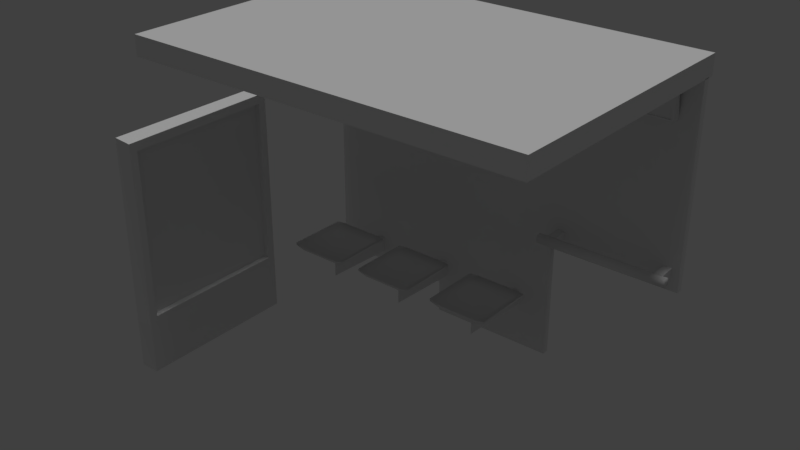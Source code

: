 # Source: 1.blend  (saved by Blender 2.79.0; exported with 4.5.12 LTS)
import bpy
from mathutils import Matrix  # noqa: F401  (used for matrix-valued properties, if any)

bpy.ops.wm.read_factory_settings(use_empty=True)
scene = bpy.context.scene
scene.name = 'Scene'

# ---- collections
col_collection_1 = bpy.data.collections.new('Collection 1'); scene.collection.children.link(col_collection_1)

# ---- materials (node trees are filled in below, after node groups)
mat_material = bpy.data.materials.new('Material')
mat_material.alpha_threshold = 0.0
mat_material.use_transparent_shadow = False
mat_material.roughness = 0.5
mat_material.specular_intensity = 0.1667
mat_material.line_color = (0.0, 0.0, 0.0, 1.0)

# ---- material node trees

# ---- world
world_world = bpy.data.worlds.new('World'); scene.world = world_world
world_world.color = (0.05088, 0.05088, 0.05088)
world_world.use_sun_shadow = False
world_world.sun_shadow_jitter_overblur = 0.0
world_world.cycles.sampling_method = 'MANUAL'

# ---- lights
light_hemi = bpy.data.lights.new('Hemi', 'SUN')
light_hemi.transmission_factor = 0.0
light_hemi.angle = 0.1993
light_hemi.energy = 1.0
light_hemi.shadow_buffer_clip_start = 0.5
light_hemi.shadow_soft_size = 0.1
light_hemi.shadow_cascade_max_distance = 1000.0

# ---- meshes
me_cube_001 = bpy.data.meshes.new('Cube.001')
me_cube_001.from_pydata([(-1.673, -0.3791, 9.418e-06), (-1.673, -0.209, 9.418e-06), (1.663, -0.3791, 9.418e-06), (1.663, -0.3791, 8.05), (1.663, -0.209, 9.418e-06), (4.999, -0.209, 3.03), (4.999, -0.3791, 8.05), (4.999, -0.3791, 3.03), (-1.673, -0.3791, 8.05), (1.663, -0.209, 8.05), (-1.673, -0.3791, 3.03), (-1.673, -0.3791, 0.8615), (-5.009, -0.209, 8.05), (-5.009, -0.209, 0.8615), (-5.009, -0.3791, 0.8615), (-1.673, -0.209, 8.05), (-5.009, -0.3791, 8.05), (-1.673, -0.209, 0.8615), (-5.009, -0.209, 3.03), (2.53, -0.5451, 7.035), (2.53, -0.7192, 8.047), (2.53, -0.3654, 7.066), (2.53, -0.5395, 8.077), (4.53, -0.5451, 7.035), (4.53, -0.7192, 8.047), (4.53, -0.3654, 7.066), (4.53, -0.5395, 8.077), (2.609, -0.552, 7.075), (2.609, -0.7124, 8.007), (4.451, -0.7124, 8.007), (4.451, -0.552, 7.075), (2.609, -0.5279, 7.079), (2.609, -0.6883, 8.011), (4.451, -0.6883, 8.011), (4.451, -0.5279, 7.079), (1.808, -0.9023, 3.367), (1.808, -0.9023, 3.584), (1.808, -0.2917, 3.367), (1.808, -0.2917, 3.584), (2.025, -0.9023, 3.367), (2.025, -0.9023, 3.584), (2.025, -0.2917, 3.367), (2.025, -0.2917, 3.584), (4.581, -0.9023, 3.367), (4.581, -0.9023, 3.584), (4.581, -0.2917, 3.367), (4.581, -0.2917, 3.584), (4.798, -0.9023, 3.367), (4.798, -0.9023, 3.584), (4.798, -0.2917, 3.367), (4.798, -0.2917, 3.584), (4.939, -1.039, 3.516), (1.649, -1.039, 3.516), (4.939, -1.003, 3.603), (1.649, -1.003, 3.603), (4.939, -0.9156, 3.639), (1.649, -0.9156, 3.639), (4.939, -0.8279, 3.603), (1.649, -0.8279, 3.603), (4.939, -0.7916, 3.516), (1.649, -0.7916, 3.516), (4.939, -0.8279, 3.428), (1.649, -0.8279, 3.428), (4.939, -0.9156, 3.392), (1.649, -0.9156, 3.392), (4.939, -1.003, 3.428), (1.649, -1.003, 3.428), (0.7495, -2.27, 1.144), (0.6583, -0.3041, 1.144), (0.6583, -0.3041, 1.542), (0.7495, -2.27, 1.542), (0.8407, -0.3041, 1.144), (0.8407, -0.3041, 1.542), (-0.06332, -2.848, 2.029), (1.529, -2.848, 2.029), (-0.06332, -1.255, 2.029), (1.529, -1.255, 2.029), (-0.06332, -1.255, 2.09), (-0.06332, -2.848, 2.09), (1.529, -2.848, 2.09), (1.529, -1.255, 2.09), (1.344, -2.848, 1.959), (1.344, -1.255, 1.959), (1.344, -2.848, 2.019), (1.344, -1.255, 2.115), (0.1878, -1.255, 1.959), (0.1878, -1.255, 2.115), (0.1878, -2.848, 1.959), (0.1878, -2.848, 2.019), (-0.06332, -1.54, 2.029), (1.529, -1.54, 2.029), (-0.06332, -1.54, 2.09), (1.529, -1.54, 2.09), (1.344, -1.54, 2.019), (1.344, -1.54, 1.959), (0.1878, -1.54, 1.959), (0.1878, -1.54, 2.019), (0.728, -2.221, 1.396), (0.728, -1.516, 1.396), (0.728, -2.221, 1.95), (0.728, -1.516, 1.95), (0.7778, -2.221, 1.95), (0.7778, -2.221, 1.396), (0.7778, -1.516, 1.396), (0.7778, -1.516, 1.95), (4.939, -0.9156, 3.516), (1.649, -0.9156, 3.516), (-5.23, -2.967, 0.01535), (-5.231, -7.109, -0.01503), (-5.693, -7.131, 9.418e-06), (-5.693, -2.99, 9.418e-06), (-5.189, -3.012, 6.098), (-5.189, -7.154, 6.067), (-5.693, -7.131, 6.083), (-5.693, -2.99, 6.083), (-5.221, -2.977, 1.294), (-5.222, -7.118, 1.264), (-5.693, -7.131, 1.279), (-5.693, -2.99, 1.279), (-5.208, -2.977, 1.294), (-5.175, -3.012, 6.098), (-5.208, -7.118, 1.264), (-5.176, -7.154, 6.067), (-5.345, -6.954, 5.84), (-5.345, -3.208, 5.868), (-5.375, -6.922, 1.496), (-5.374, -3.177, 1.524), (-5.191, -6.954, 5.839), (-5.22, -6.922, 1.495), (-5.19, -3.208, 5.867), (-5.22, -3.177, 1.523), (-5.009, -0.06593, 8.038), (-5.009, -0.06593, 8.534), (4.999, -0.06593, 8.038), (4.999, -0.06593, 8.534), (4.999, -6.803, 8.038), (-5.009, -6.803, 8.038), (-5.009, -6.803, 8.534), (4.999, -6.803, 8.534), (4.999, -0.209, 8.05), (1.663, -0.209, 3.03), (1.663, -0.3791, 3.03), (-1.673, -0.209, 3.03), (-5.009, -0.3791, 3.03), (1.663, -0.209, 0.8615), (1.663, -0.3791, 0.8615), (-0.004875, -0.06593, 8.534), (-0.004875, -0.06593, 8.038), (-0.004876, -6.803, 8.038), (-0.004876, -6.803, 8.534), (4.999, -3.434, 8.534), (-5.009, -3.434, 8.038), (-5.009, -3.434, 8.534), (4.999, -3.434, 8.038), (-0.004875, -3.434, 8.038), (-0.004875, -3.434, 8.534), (-1.519, -2.27, 1.144), (-1.61, -0.3041, 1.144), (-1.61, -0.3041, 1.542), (-1.519, -2.27, 1.542), (-1.428, -0.3041, 1.144), (-1.428, -0.3041, 1.542), (-2.332, -2.848, 2.029), (-0.739, -2.848, 2.029), (-2.332, -1.255, 2.029), (-0.739, -1.255, 2.029), (-2.332, -1.255, 2.09), (-2.332, -2.848, 2.09), (-0.739, -2.848, 2.09), (-0.739, -1.255, 2.09), (-0.9239, -2.848, 1.959), (-0.9239, -1.255, 1.959), (-0.9239, -2.848, 2.019), (-0.9239, -1.255, 2.115), (-2.081, -1.255, 1.959), (-2.081, -1.255, 2.115), (-2.081, -2.848, 1.959), (-2.081, -2.848, 2.019), (-2.332, -1.54, 2.029), (-0.739, -1.54, 2.029), (-2.332, -1.54, 2.09), (-0.739, -1.54, 2.09), (-0.9239, -1.54, 2.019), (-0.9239, -1.54, 1.959), (-2.081, -1.54, 1.959), (-2.081, -1.54, 2.019), (-1.54, -2.221, 1.396), (-1.54, -1.516, 1.396), (-1.54, -2.221, 1.95), (-1.54, -1.516, 1.95), (-1.491, -2.221, 1.95), (-1.491, -2.221, 1.396), (-1.491, -1.516, 1.396), (-1.491, -1.516, 1.95), (-3.674, -2.27, 1.144), (-3.765, -0.3041, 1.144), (-3.765, -0.3041, 1.542), (-3.674, -2.27, 1.542), (-3.583, -0.3041, 1.144), (-3.583, -0.3041, 1.542), (-4.487, -2.848, 2.029), (-2.894, -2.848, 2.029), (-4.487, -1.255, 2.029), (-2.894, -1.255, 2.029), (-4.487, -1.255, 2.09), (-4.487, -2.848, 2.09), (-2.894, -2.848, 2.09), (-2.894, -1.255, 2.09), (-3.079, -2.848, 1.959), (-3.079, -1.255, 1.959), (-3.079, -2.848, 2.019), (-3.079, -1.255, 2.115), (-4.236, -1.255, 1.959), (-4.236, -1.255, 2.115), (-4.236, -2.848, 1.959), (-4.236, -2.848, 2.019), (-4.487, -1.54, 2.029), (-2.894, -1.54, 2.029), (-4.487, -1.54, 2.09), (-2.894, -1.54, 2.09), (-3.079, -1.54, 2.019), (-3.079, -1.54, 1.959), (-4.236, -1.54, 1.959), (-4.236, -1.54, 2.019), (-3.696, -2.221, 1.396), (-3.696, -1.516, 1.396), (-3.696, -2.221, 1.95), (-3.696, -1.516, 1.95), (-3.646, -2.221, 1.95), (-3.646, -2.221, 1.396), (-3.646, -1.516, 1.396), (-3.646, -1.516, 1.95)], [(116, 121), (122, 112), (111, 120), (119, 115)], [(142, 15, 9, 140), (141, 3, 8, 10), (7, 6, 3, 141), (5, 139, 6, 7), (140, 9, 139, 5), (17, 1, 0, 11), (10, 8, 16, 143), (18, 12, 15, 142), (19, 20, 22, 21), (25, 26, 24, 23), (20, 19, 27, 28), (21, 25, 23, 19), (27, 30, 34, 31), (19, 23, 30, 27), (24, 20, 28, 29), (23, 24, 29, 30), (34, 33, 32, 31), (28, 27, 31, 32), (29, 28, 32, 33), (30, 29, 33, 34), (35, 36, 38, 37), (41, 42, 40, 39), (39, 40, 36, 35), (37, 41, 39, 35), (42, 38, 36, 40), (43, 44, 46, 45), (49, 50, 48, 47), (47, 48, 44, 43), (45, 49, 47, 43), (50, 46, 44, 48), (51, 53, 54, 52), (53, 55, 56, 54), (55, 57, 58, 56), (57, 59, 60, 58), (59, 61, 62, 60), (61, 63, 64, 62), (63, 65, 66, 64), (65, 51, 52, 66), (54, 56, 106), (67, 70, 69, 68), (71, 72, 70, 67), (68, 71, 67), (72, 69, 70), (94, 82, 76, 90), (93, 92, 80, 84), (89, 73, 78, 91), (85, 75, 77, 86), (81, 74, 79, 83), (90, 76, 80, 92), (87, 81, 83, 88), (76, 82, 84, 80), (96, 93, 84, 86), (95, 85, 82, 94), (89, 75, 85, 95), (91, 96, 86, 77), (73, 87, 88, 78), (82, 85, 86, 84), (78, 88, 96, 91), (73, 89, 95, 87), (87, 95, 94, 81), (88, 83, 93, 96), (74, 90, 92, 79), (75, 89, 91, 77), (83, 79, 92, 93), (81, 94, 90, 74), (97, 99, 100, 98), (102, 103, 104, 101), (99, 97, 102, 101), (97, 98, 103, 102), (98, 100, 104, 103), (143, 16, 12, 18), (51, 65, 105), (65, 63, 105), (63, 61, 105), (61, 59, 105), (59, 57, 105), (57, 55, 105), (55, 53, 105), (53, 51, 105), (56, 58, 106), (58, 60, 106), (60, 62, 106), (62, 64, 106), (64, 66, 106), (66, 52, 106), (52, 54, 106), (111, 114, 113, 112), (116, 112, 113, 117), (117, 113, 114, 118), (115, 107, 110, 118), (111, 115, 118, 114), (109, 117, 118, 110), (108, 116, 117, 109), (107, 115, 116, 108), (111, 112, 127, 129), (116, 115, 130, 128), (130, 129, 124, 126), (112, 116, 128, 127), (115, 111, 129, 130), (124, 123, 125, 126), (129, 127, 123, 124), (127, 128, 125, 123), (128, 130, 126, 125), (146, 147, 131, 132), (155, 152, 137, 149), (149, 137, 136, 148), (151, 136, 137, 152), (150, 138, 135, 153), (11, 10, 143, 14), (144, 140, 141, 145), (13, 18, 142, 17), (145, 141, 10, 11), (17, 142, 140, 144), (1, 17, 144, 4), (2, 145, 11, 0), (4, 144, 145, 2), (14, 143, 18, 13), (154, 153, 135, 148), (151, 154, 148, 136), (138, 149, 148, 135), (150, 155, 149, 138), (134, 133, 147, 146), (134, 146, 155, 150), (131, 147, 154, 151), (147, 133, 153, 154), (134, 150, 153, 133), (131, 151, 152, 132), (146, 132, 152, 155), (156, 159, 158, 157), (160, 161, 159, 156), (157, 160, 156), (161, 158, 159), (183, 171, 165, 179), (182, 181, 169, 173), (178, 162, 167, 180), (174, 164, 166, 175), (170, 163, 168, 172), (179, 165, 169, 181), (176, 170, 172, 177), (165, 171, 173, 169), (185, 182, 173, 175), (184, 174, 171, 183), (178, 164, 174, 184), (180, 185, 175, 166), (162, 176, 177, 167), (171, 174, 175, 173), (167, 177, 185, 180), (162, 178, 184, 176), (176, 184, 183, 170), (177, 172, 182, 185), (163, 179, 181, 168), (164, 178, 180, 166), (172, 168, 181, 182), (170, 183, 179, 163), (186, 188, 189, 187), (191, 192, 193, 190), (188, 186, 191, 190), (186, 187, 192, 191), (187, 189, 193, 192), (194, 197, 196, 195), (198, 199, 197, 194), (195, 198, 194), (199, 196, 197), (221, 209, 203, 217), (220, 219, 207, 211), (216, 200, 205, 218), (212, 202, 204, 213), (208, 201, 206, 210), (217, 203, 207, 219), (214, 208, 210, 215), (203, 209, 211, 207), (223, 220, 211, 213), (222, 212, 209, 221), (216, 202, 212, 222), (218, 223, 213, 204), (200, 214, 215, 205), (209, 212, 213, 211), (205, 215, 223, 218), (200, 216, 222, 214), (214, 222, 221, 208), (215, 210, 220, 223), (201, 217, 219, 206), (202, 216, 218, 204), (210, 206, 219, 220), (208, 221, 217, 201), (224, 226, 227, 225), (229, 230, 231, 228), (226, 224, 229, 228), (224, 225, 230, 229), (225, 227, 231, 230)])
me_cube_001.polygons.foreach_set('use_smooth', [0, 0, 0, 0, 0, 0, 0, 0, 0, 0, 0, 0, 0, 0, 0, 0, 0, 0, 0, 0, 0, 0, 0, 0, 0, 0, 0, 0, 0, 0, 1, 1, 1, 1, 1, 1, 1, 1, 1, 0, 0, 0, 0, 1, 1, 1, 1, 1, 1, 1, 1, 1, 1, 1, 1, 1, 1, 1, 1, 1, 1, 1, 1, 1, 1, 0, 0, 0, 0, 0, 0, 1, 1, 1, 1, 1, 1, 1, 1, 1, 1, 1, 1, 1, 1, 1, 0, 0, 0, 0, 0, 0, 0, 0, 0, 0, 0, 0, 0, 0, 0, 0, 0, 0, 0, 0, 0, 0, 0, 0, 0, 0, 0, 0, 0, 0, 0, 0, 0, 0, 0, 0, 0, 0, 0, 0, 0, 0, 0, 0, 0, 0, 1, 1, 1, 1, 1, 1, 1, 1, 1, 1, 1, 1, 1, 1, 1, 1, 1, 1, 1, 1, 1, 1, 0, 0, 0, 0, 0, 0, 0, 0, 0, 1, 1, 1, 1, 1, 1, 1, 1, 1, 1, 1, 1, 1, 1, 1, 1, 1, 1, 1, 1, 1, 1, 0, 0, 0, 0, 0])
_uv = me_cube_001.uv_layers.new(name='UVMap')
_uv.uv.foreach_set('vector', [0.4623, 0.6428, 0.4623, 0.8843, 0.3018, 0.8843, 0.3018, 0.6428, 0.4623, 0.6428, 0.4623, 0.8843, 0.3018, 0.8843, 0.3018, 0.6428, 0.4623, 0.6428, 0.4623, 0.8843, 0.3018, 0.8843, 0.3018, 0.6428, 0.4623, 0.6428, 0.4623, 0.8843, 0.4541, 0.8843, 0.4541, 0.6428, 0.4623, 0.6428, 0.4623, 0.8843, 0.3018, 0.8843, 0.3018, 0.6428, 0.4541, 0.5799, 0.4541, 0.5385, 0.4623, 0.5385, 0.4623, 0.5799, 0.4623, 0.6428, 0.4623, 0.8843, 0.3018, 0.8843, 0.3018, 0.6428, 0.4623, 0.6428, 0.4623, 0.8843, 0.3018, 0.8843, 0.3018, 0.6428, 0.2113, 0.9331, 0.1821, 0.9331, 0.1821, 0.9279, 0.2113, 0.9279, 0.2682, 0.9279, 0.2974, 0.9279, 0.2974, 0.9331, 0.2682, 0.9331, 0.1829, 0.9876, 0.1829, 0.9382, 0.1866, 0.9401, 0.1866, 0.9856, 0.2113, 0.9279, 0.2682, 0.9279, 0.2682, 0.9331, 0.2113, 0.9331, 0.1878, 0.9406, 0.2734, 0.9406, 0.2721, 0.9421, 0.1897, 0.9418, 0.1829, 0.9382, 0.2791, 0.9382, 0.2753, 0.9401, 0.1866, 0.9401, 0.2791, 0.9876, 0.1829, 0.9876, 0.1866, 0.9856, 0.2753, 0.9856, 0.2791, 0.9382, 0.2791, 0.9876, 0.2753, 0.9856, 0.2753, 0.9401, 0.2694, 0.9444, 0.2694, 0.9812, 0.1931, 0.9812, 0.1931, 0.9444, 0.1886, 0.9849, 0.1878, 0.9406, 0.1897, 0.9418, 0.1899, 0.9835, 0.2742, 0.9849, 0.1886, 0.9849, 0.1899, 0.9835, 0.2723, 0.9837, 0.2734, 0.9406, 0.2742, 0.9849, 0.2723, 0.9837, 0.2721, 0.9421, 0.1695, 0.8259, 0.1695, 0.8154, 0.1989, 0.8154, 0.1989, 0.8259, 0.1989, 0.8154, 0.1989, 0.8259, 0.1695, 0.8259, 0.1695, 0.8154, 0.18, 0.8154, 0.18, 0.8259, 0.1695, 0.8259, 0.1695, 0.8154, 0.1989, 0.8154, 0.1989, 0.8259, 0.1695, 0.8259, 0.1695, 0.8154, 0.1989, 0.8154, 0.1989, 0.8259, 0.1695, 0.8259, 0.1695, 0.8154, 0.1695, 0.8259, 0.1695, 0.8154, 0.1989, 0.8154, 0.1989, 0.8259, 0.1989, 0.8154, 0.1989, 0.8259, 0.1695, 0.8259, 0.1695, 0.8154, 0.18, 0.8154, 0.18, 0.8259, 0.1695, 0.8259, 0.1695, 0.8154, 0.1989, 0.8154, 0.1989, 0.8259, 0.1695, 0.8259, 0.1695, 0.8154, 0.1989, 0.8154, 0.1989, 0.8259, 0.1695, 0.8259, 0.1695, 0.8154, 0.2604, 0.8444, 0.2604, 0.8474, 0.1423, 0.8474, 0.1423, 0.8444, 0.2604, 0.8474, 0.2604, 0.8504, 0.1423, 0.8504, 0.1423, 0.8474, 0.2604, 0.8504, 0.2604, 0.8534, 0.1423, 0.8534, 0.1423, 0.8504, 0.2604, 0.8534, 0.2604, 0.8564, 0.1423, 0.8564, 0.1423, 0.8534, 0.2604, 0.8324, 0.2604, 0.8354, 0.1423, 0.8354, 0.1423, 0.8325, 0.2604, 0.8354, 0.2604, 0.8384, 0.1423, 0.8384, 0.1423, 0.8354, 0.2604, 0.8384, 0.2604, 0.8414, 0.1423, 0.8414, 0.1423, 0.8384, 0.2604, 0.8414, 0.2604, 0.8444, 0.1423, 0.8444, 0.1423, 0.8414, 0.147, 0.817, 0.1502, 0.8138, 0.1525, 0.8193, 0.1277, 0.8941, 0.1469, 0.8941, 0.1469, 0.9888, 0.1277, 0.9888, 0.1277, 0.8941, 0.1469, 0.8941, 0.1469, 0.9888, 0.1277, 0.9888, 0.15, 0.8942, 0.1588, 0.8942, 0.1544, 0.9888, 0.15, 0.8947, 0.1588, 0.8942, 0.1544, 0.9888, 0.03541, 0.9731, 0.03491, 0.9922, 0.01868, 0.9921, 0.01886, 0.9737, 0.1074, 0.9734, 0.1199, 0.9741, 0.1199, 0.9922, 0.108, 0.9922, 0.09988, 0.8784, 0.01805, 0.8784, 0.01805, 0.8746, 0.09988, 0.8746, 0.03578, 0.8806, 0.02006, 0.8762, 0.02006, 0.8724, 0.03578, 0.8708, 0.1084, 0.8739, 0.1199, 0.8783, 0.1199, 0.8821, 0.1084, 0.8777, 0.09988, 0.8746, 0.1177, 0.8746, 0.1177, 0.8784, 0.09988, 0.8784, 0.03598, 0.8739, 0.1084, 0.8739, 0.1084, 0.8777, 0.03598, 0.8777, 0.1197, 0.8762, 0.1082, 0.8806, 0.1082, 0.8708, 0.1197, 0.8724, 0.03541, 0.9731, 0.1074, 0.9734, 0.108, 0.9922, 0.03491, 0.9922, 0.1074, 0.9734, 0.108, 0.9922, 0.03491, 0.9922, 0.03541, 0.9731, 0.1199, 0.9741, 0.1199, 0.9922, 0.108, 0.9922, 0.1074, 0.9734, 0.01886, 0.9737, 0.03541, 0.9731, 0.03491, 0.9922, 0.01868, 0.9921, 0.02027, 0.8783, 0.03598, 0.8739, 0.03598, 0.8777, 0.02027, 0.8821, 0.1082, 0.8806, 0.03578, 0.8806, 0.03578, 0.8708, 0.1082, 0.8708, 0.01776, 0.8908, 0.03431, 0.8906, 0.03541, 0.9731, 0.01886, 0.9737, 0.1215, 0.8908, 0.1199, 0.9741, 0.1074, 0.9734, 0.1087, 0.8906, 0.1087, 0.8906, 0.1074, 0.9734, 0.03541, 0.9731, 0.03431, 0.8906, 0.03431, 0.8906, 0.1087, 0.8906, 0.1074, 0.9734, 0.03541, 0.9731, 0.01805, 0.8746, 0.09988, 0.8746, 0.09988, 0.8784, 0.01805, 0.8784, 0.1177, 0.8784, 0.09988, 0.8784, 0.09988, 0.8746, 0.1177, 0.8746, 0.1087, 0.8906, 0.1215, 0.8908, 0.1199, 0.9741, 0.1074, 0.9734, 0.03431, 0.8906, 0.03541, 0.9731, 0.01886, 0.9737, 0.01776, 0.8908, 0.1544, 0.9888, 0.1277, 0.9888, 0.1277, 0.9549, 0.1544, 0.9549, 0.1277, 0.9888, 0.1277, 0.9549, 0.1544, 0.9549, 0.1544, 0.9888, 0.1277, 0.9888, 0.1277, 0.9622, 0.1301, 0.9622, 0.1301, 0.9888, 0.1277, 0.9622, 0.1277, 0.9282, 0.1301, 0.9282, 0.1301, 0.9622, 0.1277, 0.9282, 0.1277, 0.9016, 0.1301, 0.9016, 0.1301, 0.9282, 0.4623, 0.6428, 0.4623, 0.8843, 0.4541, 0.8843, 0.4541, 0.6428, 0.147, 0.817, 0.1502, 0.8138, 0.1525, 0.8193, 0.1502, 0.8138, 0.1547, 0.8138, 0.1525, 0.8193, 0.1547, 0.8138, 0.158, 0.817, 0.1525, 0.8193, 0.158, 0.817, 0.158, 0.8216, 0.1525, 0.8193, 0.158, 0.8216, 0.1547, 0.8248, 0.1525, 0.8193, 0.1547, 0.8248, 0.1502, 0.8248, 0.1525, 0.8193, 0.1502, 0.8248, 0.147, 0.8216, 0.1525, 0.8193, 0.147, 0.8216, 0.147, 0.817, 0.1525, 0.8193, 0.1502, 0.8138, 0.1547, 0.8138, 0.1525, 0.8193, 0.1547, 0.8138, 0.158, 0.817, 0.1525, 0.8193, 0.158, 0.817, 0.158, 0.8216, 0.1525, 0.8193, 0.158, 0.8216, 0.1547, 0.8248, 0.1525, 0.8193, 0.1547, 0.8248, 0.1502, 0.8248, 0.1525, 0.8193, 0.1502, 0.8248, 0.147, 0.8216, 0.1525, 0.8193, 0.147, 0.8216, 0.147, 0.817, 0.1525, 0.8193, 0.7277, 0.6782, 0.7462, 0.6773, 0.7462, 0.8292, 0.7277, 0.83, 0.7289, 0.6769, 0.7289, 0.853, 0.7474, 0.8534, 0.7462, 0.6773, 0.9207, 0.7249, 0.9207, 0.8614, 0.803, 0.8614, 0.803, 0.7249, 0.8016, 0.7137, 0.8018, 0.6734, 0.8164, 0.6729, 0.8164, 0.7132, 0.7277, 0.854, 0.7289, 0.6779, 0.7462, 0.6773, 0.7462, 0.8534, 0.9321, 0.6734, 0.9321, 0.7137, 0.8018, 0.7137, 0.8018, 0.6734, 0.8164, 0.6729, 0.8164, 0.7132, 0.8016, 0.7136, 0.8018, 0.6733, 0.9321, 0.6734, 0.9321, 0.7137, 0.8018, 0.7137, 0.8018, 0.6734, 0.7711, 0.6716, 0.7711, 0.8157, 0.7631, 0.8088, 0.7631, 0.6785, 0.7711, 0.8157, 0.7711, 0.6716, 0.7631, 0.6785, 0.7631, 0.8088, 0.7847, 0.6708, 0.7847, 0.8219, 0.7793, 0.8219, 0.7793, 0.6708, 0.7711, 0.8387, 0.7711, 0.6716, 0.7642, 0.6796, 0.7642, 0.8307, 0.7711, 0.6716, 0.7711, 0.8387, 0.7642, 0.8307, 0.7642, 0.6796, 0.2598, 0.7943, 0.0261, 0.7943, 0.0261, 0.498, 0.2598, 0.498, 0.7847, 0.6708, 0.7847, 0.8011, 0.7793, 0.8011, 0.7793, 0.6708, 0.7793, 0.8219, 0.7793, 0.6708, 0.7847, 0.6708, 0.7847, 0.8219, 0.7793, 0.8011, 0.7793, 0.6708, 0.7847, 0.6708, 0.7847, 0.8011, 0.6961, 0.795, 0.6961, 0.8139, 0.5048, 0.8139, 0.5048, 0.795, 0.7003, 0.8533, 0.5005, 0.8533, 0.5005, 0.6737, 0.7003, 0.6737, 0.6961, 0.8139, 0.5048, 0.8139, 0.5048, 0.7949, 0.6961, 0.795, 0.6282, 0.8398, 0.5057, 0.8398, 0.5057, 0.8217, 0.6282, 0.8217, 0.6282, 0.8398, 0.5057, 0.8398, 0.5057, 0.8217, 0.6282, 0.8217, 0.4623, 0.5385, 0.4623, 0.6428, 0.3018, 0.6428, 0.3018, 0.5385, 0.4623, 0.5799, 0.4623, 0.6428, 0.4541, 0.6428, 0.4541, 0.5799, 0.4623, 0.5385, 0.4623, 0.6428, 0.3018, 0.6428, 0.3018, 0.5385, 0.4623, 0.5385, 0.4623, 0.6428, 0.3018, 0.6428, 0.3018, 0.5385, 0.4623, 0.5385, 0.4623, 0.6428, 0.3018, 0.6428, 0.3018, 0.5385, 0.4623, 0.497, 0.4623, 0.5385, 0.3018, 0.5385, 0.3018, 0.497, 0.4623, 0.497, 0.4623, 0.5385, 0.3018, 0.5385, 0.3018, 0.497, 0.4623, 0.5385, 0.4623, 0.5799, 0.4541, 0.5799, 0.4541, 0.5385, 0.4623, 0.5385, 0.4623, 0.6428, 0.4541, 0.6428, 0.4541, 0.5385, 0.5005, 0.8533, 0.7003, 0.8533, 0.7003, 0.6737, 0.5005, 0.6737, 0.5005, 0.8533, 0.7003, 0.8533, 0.7003, 0.6737, 0.5005, 0.6737, 0.6961, 0.8139, 0.5048, 0.8139, 0.5048, 0.795, 0.6961, 0.795, 0.7003, 0.8533, 0.5005, 0.8533, 0.5005, 0.6737, 0.7003, 0.6737, 0.6961, 0.795, 0.6961, 0.8139, 0.5048, 0.8139, 0.5048, 0.7949, 0.7003, 0.8533, 0.5005, 0.8533, 0.5005, 0.6737, 0.7003, 0.6737, 0.5005, 0.8533, 0.7003, 0.8533, 0.7003, 0.6737, 0.5005, 0.6737, 0.5005, 0.8533, 0.7003, 0.8533, 0.7003, 0.6737, 0.5005, 0.6737, 0.6282, 0.8398, 0.5057, 0.8398, 0.5057, 0.8217, 0.6282, 0.8217, 0.6282, 0.8398, 0.5057, 0.8398, 0.5057, 0.8217, 0.6282, 0.8217, 0.7003, 0.8533, 0.5005, 0.8533, 0.5005, 0.6737, 0.7003, 0.6737, 0.1277, 0.8941, 0.1469, 0.8941, 0.1469, 0.9888, 0.1277, 0.9888, 0.1277, 0.8941, 0.1469, 0.8941, 0.1469, 0.9888, 0.1277, 0.9888, 0.15, 0.8942, 0.1588, 0.8942, 0.1544, 0.9888, 0.15, 0.8947, 0.1588, 0.8942, 0.1544, 0.9888, 0.03541, 0.9731, 0.03491, 0.9922, 0.01868, 0.9921, 0.01886, 0.9737, 0.1074, 0.9734, 0.1199, 0.9741, 0.1199, 0.9922, 0.108, 0.9922, 0.09988, 0.8784, 0.01805, 0.8784, 0.01805, 0.8746, 0.09988, 0.8746, 0.03578, 0.8806, 0.02006, 0.8762, 0.02006, 0.8724, 0.03578, 0.8708, 0.1084, 0.8739, 0.1199, 0.8783, 0.1199, 0.8821, 0.1084, 0.8777, 0.09988, 0.8746, 0.1177, 0.8746, 0.1177, 0.8784, 0.09988, 0.8784, 0.03598, 0.8739, 0.1084, 0.8739, 0.1084, 0.8777, 0.03598, 0.8777, 0.1197, 0.8762, 0.1082, 0.8806, 0.1082, 0.8708, 0.1197, 0.8724, 0.03541, 0.9731, 0.1074, 0.9734, 0.108, 0.9922, 0.03491, 0.9922, 0.1074, 0.9734, 0.108, 0.9922, 0.03491, 0.9922, 0.03541, 0.9731, 0.1199, 0.9741, 0.1199, 0.9922, 0.108, 0.9922, 0.1074, 0.9734, 0.01886, 0.9737, 0.03541, 0.9731, 0.03491, 0.9922, 0.01868, 0.9921, 0.02027, 0.8783, 0.03598, 0.8739, 0.03598, 0.8777, 0.02027, 0.8821, 0.1082, 0.8806, 0.03578, 0.8806, 0.03578, 0.8708, 0.1082, 0.8708, 0.01776, 0.8908, 0.03431, 0.8906, 0.03541, 0.9731, 0.01886, 0.9737, 0.1215, 0.8908, 0.1199, 0.9741, 0.1074, 0.9734, 0.1087, 0.8906, 0.1087, 0.8906, 0.1074, 0.9734, 0.03541, 0.9731, 0.03431, 0.8906, 0.03431, 0.8906, 0.1087, 0.8906, 0.1074, 0.9734, 0.03541, 0.9731, 0.01805, 0.8746, 0.09988, 0.8746, 0.09988, 0.8784, 0.01805, 0.8784, 0.1177, 0.8784, 0.09988, 0.8784, 0.09988, 0.8746, 0.1177, 0.8746, 0.1087, 0.8906, 0.1215, 0.8908, 0.1199, 0.9741, 0.1074, 0.9734, 0.03431, 0.8906, 0.03541, 0.9731, 0.01886, 0.9737, 0.01776, 0.8908, 0.1544, 0.9888, 0.1277, 0.9888, 0.1277, 0.9549, 0.1544, 0.9549, 0.1277, 0.9888, 0.1277, 0.9549, 0.1544, 0.9549, 0.1544, 0.9888, 0.1277, 0.9888, 0.1277, 0.9622, 0.1301, 0.9622, 0.1301, 0.9888, 0.1277, 0.9622, 0.1277, 0.9282, 0.1301, 0.9282, 0.1301, 0.9622, 0.1277, 0.9282, 0.1277, 0.9016, 0.1301, 0.9016, 0.1301, 0.9282, 0.1277, 0.8941, 0.1469, 0.8941, 0.1469, 0.9888, 0.1277, 0.9888, 0.1277, 0.8941, 0.1469, 0.8941, 0.1469, 0.9888, 0.1277, 0.9888, 0.15, 0.8942, 0.1588, 0.8942, 0.1544, 0.9888, 0.15, 0.8947, 0.1588, 0.8942, 0.1544, 0.9888, 0.03541, 0.9731, 0.03491, 0.9922, 0.01868, 0.9921, 0.01886, 0.9737, 0.1074, 0.9734, 0.1199, 0.9741, 0.1199, 0.9922, 0.108, 0.9922, 0.09988, 0.8784, 0.01805, 0.8784, 0.01805, 0.8746, 0.09988, 0.8746, 0.03578, 0.8806, 0.02006, 0.8762, 0.02006, 0.8724, 0.03578, 0.8708, 0.1084, 0.8739, 0.1199, 0.8783, 0.1199, 0.8821, 0.1084, 0.8777, 0.09988, 0.8746, 0.1177, 0.8746, 0.1177, 0.8784, 0.09988, 0.8784, 0.03598, 0.8739, 0.1084, 0.8739, 0.1084, 0.8777, 0.03598, 0.8777, 0.1197, 0.8762, 0.1082, 0.8806, 0.1082, 0.8708, 0.1197, 0.8724, 0.03541, 0.9731, 0.1074, 0.9734, 0.108, 0.9922, 0.03491, 0.9922, 0.1074, 0.9734, 0.108, 0.9922, 0.03491, 0.9922, 0.03541, 0.9731, 0.1199, 0.9741, 0.1199, 0.9922, 0.108, 0.9922, 0.1074, 0.9734, 0.01886, 0.9737, 0.03541, 0.9731, 0.03491, 0.9922, 0.01868, 0.9921, 0.02027, 0.8783, 0.03598, 0.8739, 0.03598, 0.8777, 0.02027, 0.8821, 0.1082, 0.8806, 0.03578, 0.8806, 0.03578, 0.8708, 0.1082, 0.8708, 0.01776, 0.8908, 0.03431, 0.8906, 0.03541, 0.9731, 0.01886, 0.9737, 0.1215, 0.8908, 0.1199, 0.9741, 0.1074, 0.9734, 0.1087, 0.8906, 0.1087, 0.8906, 0.1074, 0.9734, 0.03541, 0.9731, 0.03431, 0.8906, 0.03431, 0.8906, 0.1087, 0.8906, 0.1074, 0.9734, 0.03541, 0.9731, 0.01805, 0.8746, 0.09988, 0.8746, 0.09988, 0.8784, 0.01805, 0.8784, 0.1177, 0.8784, 0.09988, 0.8784, 0.09988, 0.8746, 0.1177, 0.8746, 0.1087, 0.8906, 0.1215, 0.8908, 0.1199, 0.9741, 0.1074, 0.9734, 0.03431, 0.8906, 0.03541, 0.9731, 0.01886, 0.9737, 0.01776, 0.8908, 0.1544, 0.9888, 0.1277, 0.9888, 0.1277, 0.9549, 0.1544, 0.9549, 0.1277, 0.9888, 0.1277, 0.9549, 0.1544, 0.9549, 0.1544, 0.9888, 0.1277, 0.9888, 0.1277, 0.9622, 0.1301, 0.9622, 0.1301, 0.9888, 0.1277, 0.9622, 0.1277, 0.9282, 0.1301, 0.9282, 0.1301, 0.9622, 0.1277, 0.9282, 0.1277, 0.9016, 0.1301, 0.9016, 0.1301, 0.9282])
me_cube_001.materials.append(mat_material)
me_cube_001.use_remesh_preserve_volume = False
me_cube_001.use_remesh_preserve_attributes = False
me_cube_001.use_mirror_vertex_groups = False
me_cube_001.update()

# ---- objects
ob_hemi = bpy.data.objects.new('Hemi', light_hemi)
ob_cube_001 = bpy.data.objects.new('Cube.001', me_cube_001)

# ---- transforms, parenting, visibility, modifiers, constraints
ob_hemi.location = (10.53, -3.041, 13.2)
ob_hemi.lineart.crease_threshold = 0.0
ob_cube_001.location = (0.6728, 0.6521, -9.418e-06)
ob_cube_001.lineart.crease_threshold = 0.0

# ---- collection membership
col_collection_1.objects.link(ob_hemi)
col_collection_1.objects.link(ob_cube_001)

# ---- scene / render settings (as saved in the file)
scene.frame_start = 1; scene.frame_end = 250; scene.frame_set(0)
scene.render.engine = 'BLENDER_EEVEE_NEXT'
scene.render.resolution_percentage = 50
scene.render.dither_intensity = 0.0
scene.cycles.use_denoising = False
scene.cycles.samples = 128
scene.cycles.sampling_pattern = 'TABULATED_SOBOL'
scene.cycles.use_adaptive_sampling = False
scene.cycles.use_light_tree = False
scene.cycles.blur_glossy = 0.0
scene.cycles.sample_clamp_indirect = 0.0
scene.view_settings.view_transform = 'Standard'
bpy.context.view_layer.update()

# ---- added for rendering (the .blend has no active camera): camera
cam_auto = bpy.data.cameras.new('AutoCamera')
cam_auto.lens = 50.0
cam_auto.sensor_width = 36.0
cam_auto.clip_end = 1000.0
ob_auto_camera = bpy.data.objects.new('AutoCamera', cam_auto)
scene.collection.objects.link(ob_auto_camera)
ob_auto_camera.location = (14.5888, -20.0735, 15.6702)
ob_auto_camera.rotation_euler = (1.09748, -7.21219e-08, 0.694738)
scene.camera = ob_auto_camera
bpy.context.view_layer.update()
